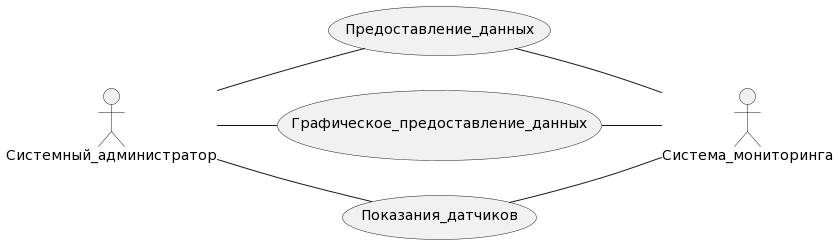

The diagram above was rendered by PlantUML. Its source (embedded in the PNG):
@startuml
skinparam monochrome true
hide circle
hide methods
left to right direction
skinparam packageStyle rectangle

actor "Системный_администратор"
actor "Система_мониторинга" 

usecase case1 as "Предоставление_данных"
usecase case2 as "Графическое_предоставление_данных"
usecase case3 as "Показания_датчиков"

Системный_администратор -- case1
Системный_администратор -- case2
Системный_администратор -- case3

 case1 -- Система_мониторинга
 case2 -- Система_мониторинга
 case3 -- Система_мониторинга
@enduml